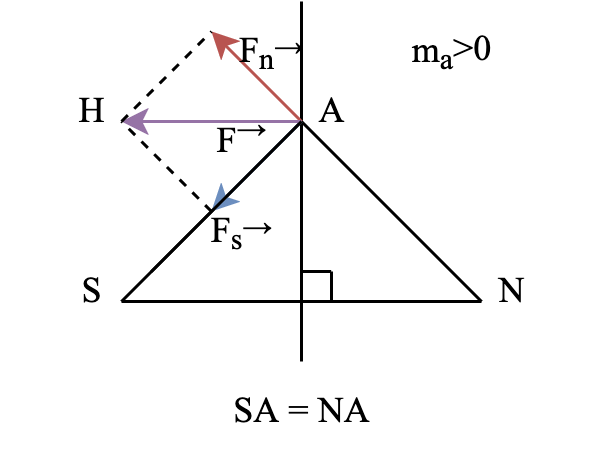

The diagram above was exported from draw.io. Its source (the exported page's mxGraphModel, read from the mxfile embedded in the PNG):
<mxGraphModel dx="379" dy="322" grid="1" gridSize="10" guides="1" tooltips="1" connect="1" arrows="1" fold="1" page="1" pageScale="1" pageWidth="850" pageHeight="1100" math="0" shadow="0">
  <root>
    <mxCell id="0" />
    <mxCell id="1" parent="0" />
    <mxCell id="7bNSO5lHmwVHkxO5FIL6-2" value="" style="endArrow=none;html=1;rounded=0;fontSize=12;convertToSvg=1;fontFamily=Times New Roman;" edge="1" parent="1">
      <mxGeometry width="50" height="50" relative="1" as="geometry">
        <mxPoint x="280" y="320" as="sourcePoint" />
        <mxPoint x="400" y="320" as="targetPoint" />
      </mxGeometry>
    </mxCell>
    <mxCell id="7bNSO5lHmwVHkxO5FIL6-3" value="" style="endArrow=none;html=1;rounded=0;fontSize=12;convertToSvg=1;fontFamily=Times New Roman;" edge="1" parent="1">
      <mxGeometry width="50" height="50" relative="1" as="geometry">
        <mxPoint x="340" y="340" as="sourcePoint" />
        <mxPoint x="340" y="220" as="targetPoint" />
      </mxGeometry>
    </mxCell>
    <mxCell id="7bNSO5lHmwVHkxO5FIL6-4" value="" style="endArrow=none;html=1;rounded=0;fontSize=12;convertToSvg=1;fontFamily=Times New Roman;" edge="1" parent="1">
      <mxGeometry width="50" height="50" relative="1" as="geometry">
        <mxPoint x="400" y="320" as="sourcePoint" />
        <mxPoint x="340" y="260" as="targetPoint" />
      </mxGeometry>
    </mxCell>
    <mxCell id="7bNSO5lHmwVHkxO5FIL6-5" value="" style="endArrow=none;html=1;rounded=0;fontSize=12;convertToSvg=1;fontFamily=Times New Roman;" edge="1" parent="1">
      <mxGeometry width="50" height="50" relative="1" as="geometry">
        <mxPoint x="340" y="260" as="sourcePoint" />
        <mxPoint x="280" y="320" as="targetPoint" />
      </mxGeometry>
    </mxCell>
    <mxCell id="7bNSO5lHmwVHkxO5FIL6-10" value="" style="endArrow=classic;html=1;rounded=0;fillColor=#f8cecc;strokeColor=#b85450;fontSize=12;convertToSvg=1;fontFamily=Times New Roman;" edge="1" parent="1">
      <mxGeometry width="50" height="50" relative="1" as="geometry">
        <mxPoint x="340" y="260" as="sourcePoint" />
        <mxPoint x="310" y="230" as="targetPoint" />
      </mxGeometry>
    </mxCell>
    <mxCell id="7bNSO5lHmwVHkxO5FIL6-11" value="" style="endArrow=classic;html=1;rounded=0;fillColor=#dae8fc;strokeColor=#6c8ebf;fontSize=12;convertToSvg=1;fontFamily=Times New Roman;" edge="1" parent="1">
      <mxGeometry width="50" height="50" relative="1" as="geometry">
        <mxPoint x="340" y="260" as="sourcePoint" />
        <mxPoint x="310" y="290" as="targetPoint" />
      </mxGeometry>
    </mxCell>
    <mxCell id="7bNSO5lHmwVHkxO5FIL6-12" value="" style="endArrow=classic;html=1;rounded=0;fillColor=#e1d5e7;strokeColor=#9673a6;fontSize=12;convertToSvg=1;fontFamily=Times New Roman;" edge="1" parent="1">
      <mxGeometry width="50" height="50" relative="1" as="geometry">
        <mxPoint x="340" y="260" as="sourcePoint" />
        <mxPoint x="280" y="260" as="targetPoint" />
      </mxGeometry>
    </mxCell>
    <mxCell id="7bNSO5lHmwVHkxO5FIL6-13" value="" style="endArrow=none;dashed=1;html=1;rounded=0;fontSize=12;convertToSvg=1;fontFamily=Times New Roman;" edge="1" parent="1">
      <mxGeometry width="50" height="50" relative="1" as="geometry">
        <mxPoint x="280" y="260" as="sourcePoint" />
        <mxPoint x="310" y="230" as="targetPoint" />
      </mxGeometry>
    </mxCell>
    <mxCell id="7bNSO5lHmwVHkxO5FIL6-14" value="" style="endArrow=none;dashed=1;html=1;rounded=0;fontSize=12;convertToSvg=1;fontFamily=Times New Roman;" edge="1" parent="1">
      <mxGeometry width="50" height="50" relative="1" as="geometry">
        <mxPoint x="310" y="290" as="sourcePoint" />
        <mxPoint x="280" y="260" as="targetPoint" />
      </mxGeometry>
    </mxCell>
    <mxCell id="7bNSO5lHmwVHkxO5FIL6-15" value="H" style="text;html=1;align=center;verticalAlign=middle;whiteSpace=wrap;rounded=0;fontFamily=Times New Roman;fontSize=12;convertToSvg=1;" vertex="1" parent="1">
      <mxGeometry x="240" y="240" width="60" height="30" as="geometry" />
    </mxCell>
    <mxCell id="7bNSO5lHmwVHkxO5FIL6-16" value="&lt;font&gt;F&lt;sub&gt;n&lt;/sub&gt;&lt;/font&gt;&lt;font&gt;&lt;sup&gt;→&lt;/sup&gt;&lt;/font&gt;" style="text;html=1;align=center;verticalAlign=middle;whiteSpace=wrap;rounded=0;fontSize=12;convertToSvg=1;fontFamily=Times New Roman;" vertex="1" parent="1">
      <mxGeometry x="300" y="220" width="60" height="30" as="geometry" />
    </mxCell>
    <mxCell id="7bNSO5lHmwVHkxO5FIL6-19" value="A" style="text;html=1;align=center;verticalAlign=middle;whiteSpace=wrap;rounded=0;fontFamily=Times New Roman;fontSize=12;convertToSvg=1;" vertex="1" parent="1">
      <mxGeometry x="320" y="240" width="60" height="30" as="geometry" />
    </mxCell>
    <mxCell id="7bNSO5lHmwVHkxO5FIL6-20" value="" style="endArrow=none;html=1;rounded=0;fontSize=12;convertToSvg=1;fontFamily=Times New Roman;" edge="1" parent="1">
      <mxGeometry width="50" height="50" relative="1" as="geometry">
        <mxPoint x="290" y="310" as="sourcePoint" />
        <mxPoint x="340" y="260" as="targetPoint" />
      </mxGeometry>
    </mxCell>
    <mxCell id="7bNSO5lHmwVHkxO5FIL6-21" value="" style="endArrow=none;html=1;rounded=0;fontSize=12;convertToSvg=1;fontFamily=Times New Roman;" edge="1" parent="1">
      <mxGeometry width="50" height="50" relative="1" as="geometry">
        <mxPoint x="350" y="320" as="sourcePoint" />
        <mxPoint x="350" y="310" as="targetPoint" />
      </mxGeometry>
    </mxCell>
    <mxCell id="7bNSO5lHmwVHkxO5FIL6-22" value="" style="endArrow=none;html=1;rounded=0;fontSize=12;convertToSvg=1;fontFamily=Times New Roman;" edge="1" parent="1">
      <mxGeometry width="50" height="50" relative="1" as="geometry">
        <mxPoint x="349.89" y="310" as="sourcePoint" />
        <mxPoint x="340" y="310" as="targetPoint" />
      </mxGeometry>
    </mxCell>
    <mxCell id="7bNSO5lHmwVHkxO5FIL6-23" value="&lt;font&gt;F&lt;/font&gt;&lt;font&gt;&lt;sup&gt;→&lt;/sup&gt;&lt;/font&gt;" style="text;html=1;align=center;verticalAlign=middle;whiteSpace=wrap;rounded=0;fontSize=12;convertToSvg=1;fontFamily=Times New Roman;" vertex="1" parent="1">
      <mxGeometry x="290" y="250" width="60" height="30" as="geometry" />
    </mxCell>
    <mxCell id="7bNSO5lHmwVHkxO5FIL6-24" value="&lt;font&gt;F&lt;sub&gt;s&lt;/sub&gt;&lt;/font&gt;&lt;font&gt;&lt;sup&gt;→&lt;/sup&gt;&lt;/font&gt;" style="text;html=1;align=center;verticalAlign=middle;whiteSpace=wrap;rounded=0;fontSize=12;convertToSvg=1;fontFamily=Times New Roman;" vertex="1" parent="1">
      <mxGeometry x="290" y="280" width="60" height="30" as="geometry" />
    </mxCell>
    <mxCell id="7bNSO5lHmwVHkxO5FIL6-25" value="S" style="text;html=1;align=center;verticalAlign=middle;whiteSpace=wrap;rounded=0;fontFamily=Times New Roman;fontSize=12;convertToSvg=1;" vertex="1" parent="1">
      <mxGeometry x="240" y="300" width="60" height="30" as="geometry" />
    </mxCell>
    <mxCell id="7bNSO5lHmwVHkxO5FIL6-26" value="N" style="text;html=1;align=center;verticalAlign=middle;whiteSpace=wrap;rounded=0;fontFamily=Times New Roman;fontSize=12;convertToSvg=1;" vertex="1" parent="1">
      <mxGeometry x="380" y="300" width="60" height="30" as="geometry" />
    </mxCell>
    <mxCell id="7bNSO5lHmwVHkxO5FIL6-27" value="m&lt;sub&gt;a&lt;/sub&gt;&amp;gt;0" style="text;html=1;align=center;verticalAlign=middle;whiteSpace=wrap;rounded=0;fontFamily=Times New Roman;fontSize=12;convertToSvg=1;" vertex="1" parent="1">
      <mxGeometry x="360" y="220" width="60" height="30" as="geometry" />
    </mxCell>
    <mxCell id="7bNSO5lHmwVHkxO5FIL6-28" value="&lt;font&gt;SA = NA&lt;/font&gt;" style="text;html=1;align=center;verticalAlign=middle;whiteSpace=wrap;rounded=0;fontSize=12;convertToSvg=1;fontFamily=Times New Roman;" vertex="1" parent="1">
      <mxGeometry x="310" y="340" width="60" height="30" as="geometry" />
    </mxCell>
  </root>
</mxGraphModel>